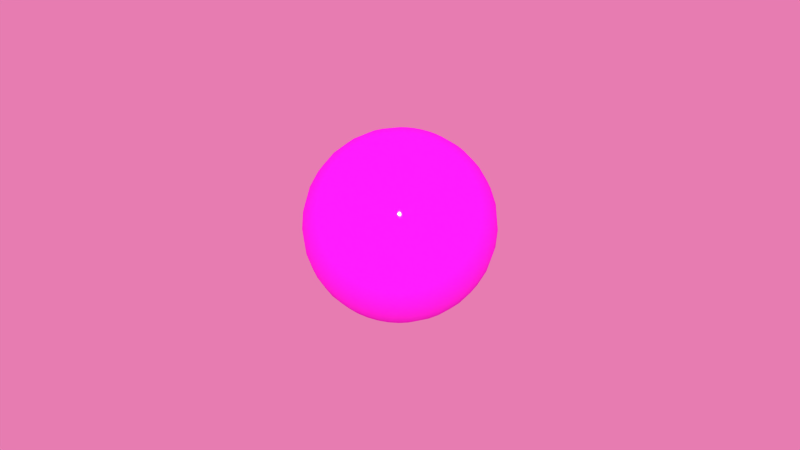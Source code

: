 # Source: Ball9.blend  (saved by Blender 3.3.6; exported with 4.5.12 LTS)
import bpy
from mathutils import Matrix  # noqa: F401  (used for matrix-valued properties, if any)

bpy.ops.wm.read_factory_settings(use_empty=True)
scene = bpy.context.scene
scene.name = 'Scene'

# ---- images (referenced by path relative to the original .blend; pixels are not part of the script)
import os
ASSET_DIR = os.environ.get("B2B_ASSET_DIR", "")  # directory of the original .blend (textures are referenced by path, not embedded)
HERE = os.path.dirname(os.path.abspath(__file__))  # packed textures are extracted next to this script under _unpacked/

def load_image(name, relpath, width, height, colorspace="sRGB"):
    """Load a texture the original file referenced (path relative to the .blend, or extracted next to this script)."""
    p = next((c for c in (os.path.join(HERE, relpath), os.path.join(ASSET_DIR, relpath)) if relpath and os.path.exists(c)), "")
    if p:
        img = bpy.data.images.load(p, check_existing=True)
        img.name = name
    else:  # same state as the original file: an image datablock whose file is absent (Cycles renders it pink)
        img = bpy.data.images.new(name, width, height)
        img.source = "FILE"
        img.filepath = "//" + (relpath or name)
    img.colorspace_settings.name = colorspace
    return img
img_n9_png = load_image('n9.png', 'figs/n9.png', 1024, 1024, 'sRGB')

# ---- materials (node trees are filled in below, after node groups)
mat_balln9 = bpy.data.materials.new('ballN9')
mat_balln9.alpha_threshold = 0.0
mat_balln9.roughness = 0.5
mat_balln9.line_color = (0.0, 0.0, 0.0, 1.0)

# ---- material node trees
mat_balln9.use_nodes = True; mat_balln9.node_tree.nodes.clear()
_N = mat_balln9.node_tree.nodes; _L = mat_balln9.node_tree.links
n0 = _N.new('ShaderNodeBsdfDiffuse'); n0.name = 'Diffuse BSDF'; n0.location = (10, 300)
n0.inputs[1].default_value = 0.1
n1 = _N.new('ShaderNodeMixShader'); n1.name = 'Mix Shader'; n1.location = (226, 312)
n1.width = 150
n1.inputs[0].default_value = 0.075
n2 = _N.new('ShaderNodeOutputMaterial'); n2.name = 'Material Output'; n2.location = (533, 209)
n2.width = 120
n3 = _N.new('ShaderNodeBsdfAnisotropic'); n3.name = 'Glossy BSDF'; n3.location = (21, 172)
n3.distribution = 'GGX'
n3.inputs[1].default_value = 0.0
n4 = _N.new('ShaderNodeTexImage'); n4.name = 'Image Texture'; n4.location = (-336, 301)
n4.width = 150
n4.image = img_n9_png
_L.new(n4.outputs[0], n0.inputs[0])
_L.new(n1.outputs[0], n2.inputs[0])
_L.new(n0.outputs[0], n1.inputs[1])
_L.new(n3.outputs[0], n1.inputs[2])
n2.is_active_output = True

# ---- world
world_world = bpy.data.worlds.new('World'); scene.world = world_world
world_world.use_nodes = True; world_world.node_tree.nodes.clear()
_N = world_world.node_tree.nodes; _L = world_world.node_tree.links
n0 = _N.new('ShaderNodeOutputWorld'); n0.name = 'World Output'; n0.location = (300, 300)
n0.width = 120
n1 = _N.new('ShaderNodeBackground'); n1.name = 'Background'; n1.location = (10, 300)
n1.width = 150
n2 = _N.new('ShaderNodeTexEnvironment'); n2.name = 'Environment Texture'; n2.location = (-480, 325)
n2.width = 150
n3 = _N.new('ShaderNodeHueSaturation'); n3.name = 'Hue Saturation Value'; n3.location = (-225, 297)
n3.inputs[0].default_value = 0.6
n3.inputs[1].default_value = 0.748
n3.inputs[2].default_value = 0.8
_L.new(n1.outputs[0], n0.inputs[0])
_L.new(n2.outputs[0], n3.inputs[4])
_L.new(n3.outputs[0], n1.inputs[0])
n0.is_active_output = True
world_world.color = (0.05088, 0.05088, 0.05088)
world_world.use_sun_shadow = False
world_world.sun_shadow_jitter_overblur = 0.0
world_world.cycles.sampling_method = 'MANUAL'
world_world.cycles.sample_map_resolution = 256

# ---- meshes
me_sphere_006 = bpy.data.meshes.new('Sphere.006')
me_sphere_006.from_pydata([(-7.064e-09, 5.272e-08, 0.02497), (0.004777, 0.0009502, -0.02449), (0.00937, 0.001864, -0.02306), (0.0136, 0.002706, -0.02076), (0.01731, 0.003444, -0.01765), (0.02036, 0.00405, -0.01387), (0.02262, 0.0045, -0.009554), (0.02401, 0.004777, -0.00487), (0.02449, 0.004871, 1.719e-09), (0.02401, 0.004777, 0.00487), (0.02262, 0.0045, 0.009554), (0.02036, 0.00405, 0.01387), (0.01731, 0.003444, 0.01765), (0.0136, 0.002706, 0.02076), (0.00937, 0.001864, 0.02306), (0.004777, 0.0009502, 0.02449), (0.0045, 0.001864, 0.02449), (0.008827, 0.003656, 0.02306), (0.01281, 0.005308, 0.02076), (0.01631, 0.006756, 0.01765), (0.01918, 0.007944, 0.01387), (0.02131, 0.008827, 0.009554), (0.02262, 0.00937, 0.00487), (0.02306, 0.009554, 1.719e-09), (0.02262, 0.00937, -0.00487), (0.02131, 0.008827, -0.009554), (0.01918, 0.007944, -0.01387), (0.01631, 0.006756, -0.01765), (0.01281, 0.005308, -0.02076), (0.008827, 0.003656, -0.02306), (0.0045, 0.001864, -0.02449), (-1.458e-08, 4.96e-08, -0.02497), (0.00405, 0.002706, -0.02449), (0.007944, 0.005308, -0.02306), (0.01153, 0.007706, -0.02076), (0.01468, 0.009808, -0.01765), (0.01726, 0.01153, -0.01387), (0.01918, 0.01281, -0.009554), (0.02036, 0.0136, -0.00487), (0.02076, 0.01387, 1.719e-09), (0.02036, 0.0136, 0.00487), (0.01918, 0.01281, 0.009554), (0.01726, 0.01153, 0.01387), (0.01468, 0.009808, 0.01765), (0.01153, 0.007706, 0.02076), (0.007944, 0.005308, 0.02306), (0.00405, 0.002706, 0.02449), (0.003444, 0.003444, 0.02449), (0.006756, 0.006756, 0.02306), (0.009807, 0.009808, 0.02076), (0.01248, 0.01248, 0.01765), (0.01468, 0.01468, 0.01387), (0.01631, 0.01631, 0.009554), (0.01731, 0.01731, 0.00487), (0.01765, 0.01765, 1.719e-09), (0.01731, 0.01731, -0.00487), (0.01631, 0.01631, -0.009554), (0.01468, 0.01468, -0.01387), (0.01248, 0.01248, -0.01765), (0.009807, 0.009808, -0.02076), (0.006756, 0.006756, -0.02306), (0.003444, 0.003444, -0.02449), (0.002706, 0.00405, -0.02449), (0.005308, 0.007944, -0.02306), (0.007706, 0.01153, -0.02076), (0.009807, 0.01468, -0.01765), (0.01153, 0.01726, -0.01387), (0.01281, 0.01918, -0.009554), (0.0136, 0.02036, -0.00487), (0.01387, 0.02076, 1.719e-09), (0.0136, 0.02036, 0.00487), (0.01281, 0.01918, 0.009554), (0.01153, 0.01726, 0.01387), (0.009807, 0.01468, 0.01765), (0.007706, 0.01153, 0.02076), (0.005308, 0.007944, 0.02306), (0.002706, 0.00405, 0.02449), (0.001864, 0.0045, 0.02449), (0.003656, 0.008827, 0.02306), (0.005308, 0.01281, 0.02076), (0.006756, 0.01631, 0.01765), (0.007944, 0.01918, 0.01387), (0.008827, 0.02131, 0.009554), (0.00937, 0.02262, 0.00487), (0.009554, 0.02306, 1.719e-09), (0.00937, 0.02262, -0.00487), (0.008827, 0.02131, -0.009554), (0.007944, 0.01918, -0.01387), (0.006756, 0.01631, -0.01765), (0.005308, 0.01281, -0.02076), (0.003656, 0.008827, -0.02306), (0.001864, 0.0045, -0.02449), (0.0009502, 0.004777, -0.02449), (0.001864, 0.00937, -0.02306), (0.002706, 0.0136, -0.02076), (0.003444, 0.01731, -0.01765), (0.00405, 0.02036, -0.01387), (0.0045, 0.02262, -0.009554), (0.004777, 0.02402, -0.00487), (0.00487, 0.02449, 1.719e-09), (0.004777, 0.02402, 0.00487), (0.0045, 0.02262, 0.009554), (0.00405, 0.02036, 0.01387), (0.003444, 0.01731, 0.01765), (0.002706, 0.0136, 0.02076), (0.001864, 0.00937, 0.02306), (0.0009502, 0.004777, 0.02449), (-7.343e-09, 0.004871, 0.02449), (-7.622e-09, 0.009554, 0.02306), (-8.366e-09, 0.01387, 0.02076), (-6.692e-09, 0.01765, 0.01765), (-9.296e-09, 0.02076, 0.01387), (-8.924e-09, 0.02306, 0.009554), (-9.296e-09, 0.02449, 0.00487), (-1.116e-08, 0.02497, 1.719e-09), (-9.296e-09, 0.02449, -0.00487), (-8.924e-09, 0.02306, -0.009554), (-9.296e-09, 0.02076, -0.01387), (-6.692e-09, 0.01765, -0.01765), (-7.436e-09, 0.01387, -0.02076), (-7.25e-09, 0.009554, -0.02306), (-7.343e-09, 0.004871, -0.02449), (-0.0009502, 0.004777, -0.02449), (-0.001864, 0.00937, -0.02306), (-0.002706, 0.0136, -0.02076), (-0.003444, 0.01731, -0.01765), (-0.00405, 0.02036, -0.01387), (-0.0045, 0.02262, -0.009554), (-0.004777, 0.02402, -0.00487), (-0.00487, 0.02449, 1.719e-09), (-0.004777, 0.02402, 0.00487), (-0.0045, 0.02262, 0.009554), (-0.00405, 0.02036, 0.01387), (-0.003444, 0.01731, 0.01765), (-0.002706, 0.0136, 0.02076), (-0.001864, 0.00937, 0.02306), (-0.0009502, 0.004777, 0.02449), (-0.001864, 0.0045, 0.02449), (-0.003656, 0.008827, 0.02306), (-0.005308, 0.01281, 0.02076), (-0.006756, 0.01631, 0.01765), (-0.007944, 0.01918, 0.01387), (-0.008827, 0.02131, 0.009554), (-0.00937, 0.02262, 0.00487), (-0.009554, 0.02306, 1.719e-09), (-0.00937, 0.02262, -0.00487), (-0.008827, 0.02131, -0.009554), (-0.007944, 0.01918, -0.01387), (-0.006756, 0.01631, -0.01765), (-0.005308, 0.01281, -0.02076), (-0.003656, 0.008827, -0.02306), (-0.001864, 0.0045, -0.02449), (-0.002706, 0.00405, -0.02449), (-0.005308, 0.007944, -0.02306), (-0.007706, 0.01153, -0.02076), (-0.009808, 0.01468, -0.01765), (-0.01153, 0.01726, -0.01387), (-0.01281, 0.01918, -0.009554), (-0.0136, 0.02036, -0.00487), (-0.01387, 0.02076, 1.719e-09), (-0.0136, 0.02036, 0.00487), (-0.01281, 0.01918, 0.009554), (-0.01153, 0.01726, 0.01387), (-0.009808, 0.01468, 0.01765), (-0.007706, 0.01153, 0.02076), (-0.005308, 0.007944, 0.02306), (-0.002706, 0.00405, 0.02449), (-0.003444, 0.003444, 0.02449), (-0.006756, 0.006756, 0.02306), (-0.009808, 0.009808, 0.02076), (-0.01248, 0.01248, 0.01765), (-0.01468, 0.01468, 0.01387), (-0.01631, 0.01631, 0.009554), (-0.01731, 0.01731, 0.00487), (-0.01765, 0.01765, 1.719e-09), (-0.01731, 0.01731, -0.00487), (-0.01631, 0.01631, -0.009554), (-0.01468, 0.01468, -0.01387), (-0.01248, 0.01248, -0.01765), (-0.009808, 0.009808, -0.02076), (-0.006756, 0.006756, -0.02306), (-0.003444, 0.003444, -0.02449), (-0.00405, 0.002706, -0.02449), (-0.007944, 0.005308, -0.02306), (-0.01153, 0.007706, -0.02076), (-0.01468, 0.009808, -0.01765), (-0.01726, 0.01153, -0.01387), (-0.01918, 0.01281, -0.009554), (-0.02036, 0.0136, -0.00487), (-0.02076, 0.01387, 1.719e-09), (-0.02036, 0.0136, 0.00487), (-0.01918, 0.01281, 0.009554), (-0.01726, 0.01153, 0.01387), (-0.01468, 0.009808, 0.01765), (-0.01153, 0.007706, 0.02076), (-0.007944, 0.005308, 0.02306), (-0.00405, 0.002706, 0.02449), (-0.0045, 0.001864, 0.02449), (-0.008827, 0.003656, 0.02306), (-0.01281, 0.005308, 0.02076), (-0.01631, 0.006756, 0.01765), (-0.01918, 0.007944, 0.01387), (-0.02131, 0.008827, 0.009554), (-0.02262, 0.00937, 0.00487), (-0.02306, 0.009554, 1.719e-09), (-0.02262, 0.00937, -0.00487), (-0.02131, 0.008827, -0.009554), (-0.01918, 0.007944, -0.01387), (-0.01631, 0.006756, -0.01765), (-0.01281, 0.005308, -0.02076), (-0.008827, 0.003656, -0.02306), (-0.0045, 0.001864, -0.02449), (-0.004777, 0.0009502, -0.02449), (-0.00937, 0.001864, -0.02306), (-0.0136, 0.002706, -0.02076), (-0.01731, 0.003444, -0.01765), (-0.02036, 0.00405, -0.01387), (-0.02262, 0.0045, -0.009554), (-0.02401, 0.004777, -0.00487), (-0.02449, 0.004871, 1.719e-09), (-0.02401, 0.004777, 0.00487), (-0.02262, 0.0045, 0.009554), (-0.02036, 0.00405, 0.01387), (-0.01731, 0.003444, 0.01765), (-0.0136, 0.002706, 0.02076), (-0.00937, 0.001864, 0.02306), (-0.004777, 0.0009502, 0.02449), (-0.00487, 5.253e-08, 0.02449), (-0.009554, 5.141e-08, 0.02306), (-0.01387, 5.03e-08, 0.02076), (-0.01765, 5.234e-08, 0.01765), (-0.02076, 5.011e-08, 0.01387), (-0.02306, 5.16e-08, 0.009554), (-0.02449, 4.937e-08, 0.00487), (-0.02497, 4.453e-08, 1.719e-09), (-0.02449, 4.937e-08, -0.00487), (-0.02306, 5.16e-08, -0.009554), (-0.02076, 5.011e-08, -0.01387), (-0.01765, 5.234e-08, -0.01765), (-0.01387, 5.141e-08, -0.02076), (-0.009554, 5.253e-08, -0.02306), (-0.00487, 5.216e-08, -0.02449), (-0.004777, -0.0009501, -0.02449), (-0.00937, -0.001864, -0.02306), (-0.0136, -0.002706, -0.02076), (-0.01731, -0.003444, -0.01765), (-0.02036, -0.00405, -0.01387), (-0.02262, -0.0045, -0.009554), (-0.02401, -0.004777, -0.00487), (-0.02449, -0.00487, 1.719e-09), (-0.02401, -0.004777, 0.00487), (-0.02262, -0.0045, 0.009554), (-0.02036, -0.00405, 0.01387), (-0.01731, -0.003444, 0.01765), (-0.0136, -0.002706, 0.02076), (-0.00937, -0.001864, 0.02306), (-0.004777, -0.0009501, 0.02449), (-0.0045, -0.001864, 0.02449), (-0.008827, -0.003656, 0.02306), (-0.01281, -0.005308, 0.02076), (-0.01631, -0.006755, 0.01765), (-0.01918, -0.007944, 0.01387), (-0.02131, -0.008826, 0.009554), (-0.02262, -0.00937, 0.00487), (-0.02306, -0.009554, 1.719e-09), (-0.02262, -0.00937, -0.00487), (-0.02131, -0.008826, -0.009554), (-0.01918, -0.007944, -0.01387), (-0.01631, -0.006755, -0.01765), (-0.01281, -0.005308, -0.02076), (-0.008827, -0.003656, -0.02306), (-0.0045, -0.001864, -0.02449), (-0.00405, -0.002706, -0.02449), (-0.007944, -0.005308, -0.02306), (-0.01153, -0.007706, -0.02076), (-0.01468, -0.009807, -0.01765), (-0.01726, -0.01153, -0.01387), (-0.01918, -0.01281, -0.009554), (-0.02036, -0.0136, -0.00487), (-0.02076, -0.01387, 1.719e-09), (-0.02036, -0.0136, 0.00487), (-0.01918, -0.01281, 0.009554), (-0.01726, -0.01153, 0.01387), (-0.01468, -0.009807, 0.01765), (-0.01153, -0.007706, 0.02076), (-0.007944, -0.005308, 0.02306), (-0.00405, -0.002706, 0.02449), (-0.003444, -0.003444, 0.02449), (-0.006756, -0.006755, 0.02306), (-0.009807, -0.009807, 0.02076), (-0.01248, -0.01248, 0.01765), (-0.01468, -0.01468, 0.01387), (-0.01631, -0.01631, 0.009554), (-0.01731, -0.01731, 0.00487), (-0.01765, -0.01765, 1.719e-09), (-0.01731, -0.01731, -0.00487), (-0.01631, -0.01631, -0.009554), (-0.01468, -0.01468, -0.01387), (-0.01248, -0.01248, -0.01765), (-0.009808, -0.009807, -0.02076), (-0.006756, -0.006755, -0.02306), (-0.003444, -0.003444, -0.02449), (-0.002706, -0.00405, -0.02449), (-0.005308, -0.007944, -0.02306), (-0.007706, -0.01153, -0.02076), (-0.009808, -0.01468, -0.01765), (-0.01153, -0.01726, -0.01387), (-0.01281, -0.01918, -0.009554), (-0.0136, -0.02036, -0.00487), (-0.01387, -0.02076, 1.719e-09), (-0.0136, -0.02036, 0.00487), (-0.01281, -0.01918, 0.009554), (-0.01153, -0.01726, 0.01387), (-0.009808, -0.01468, 0.01765), (-0.007706, -0.01153, 0.02076), (-0.005308, -0.007944, 0.02306), (-0.002706, -0.00405, 0.02449), (-0.001864, -0.0045, 0.02449), (-0.003656, -0.008826, 0.02306), (-0.005308, -0.01281, 0.02076), (-0.006756, -0.01631, 0.01765), (-0.007944, -0.01918, 0.01387), (-0.008827, -0.02131, 0.009554), (-0.00937, -0.02262, 0.00487), (-0.009554, -0.02306, 1.719e-09), (-0.00937, -0.02262, -0.00487), (-0.008827, -0.02131, -0.009554), (-0.007944, -0.01918, -0.01387), (-0.006756, -0.01631, -0.01765), (-0.005308, -0.01281, -0.02076), (-0.003656, -0.008826, -0.02306), (-0.001864, -0.0045, -0.02449), (-0.0009502, -0.004777, -0.02449), (-0.001864, -0.00937, -0.02306), (-0.002706, -0.0136, -0.02076), (-0.003444, -0.01731, -0.01765), (-0.00405, -0.02036, -0.01387), (-0.0045, -0.02262, -0.009554), (-0.004777, -0.02401, -0.00487), (-0.00487, -0.02449, 1.719e-09), (-0.004777, -0.02401, 0.00487), (-0.0045, -0.02262, 0.009554), (-0.00405, -0.02036, 0.01387), (-0.003444, -0.01731, 0.01765), (-0.002706, -0.0136, 0.02076), (-0.001864, -0.00937, 0.02306), (-0.0009502, -0.004777, 0.02449), (-6.599e-09, -0.00487, 0.02449), (-5.762e-09, -0.009554, 0.02306), (-3.344e-09, -0.01387, 0.02076), (-6.32e-09, -0.01765, 0.01765), (-2.972e-09, -0.02076, 0.01387), (-4.832e-09, -0.02306, 0.009554), (-3.681e-10, -0.02449, 0.00487), (4.096e-09, -0.02497, 1.719e-09), (-3.681e-10, -0.02449, -0.00487), (-4.832e-09, -0.02306, -0.009554), (-4.46e-09, -0.02076, -0.01387), (-6.32e-09, -0.01765, -0.01765), (-4.832e-09, -0.01387, -0.02076), (-6.506e-09, -0.009554, -0.02306), (-6.32e-09, -0.00487, -0.02449), (0.0009502, -0.004777, -0.02449), (0.001864, -0.00937, -0.02306), (0.002706, -0.0136, -0.02076), (0.003444, -0.01731, -0.01765), (0.00405, -0.02036, -0.01387), (0.0045, -0.02262, -0.009554), (0.004777, -0.02401, -0.00487), (0.00487, -0.02449, 1.719e-09), (0.004777, -0.02401, 0.00487), (0.0045, -0.02262, 0.009554), (0.00405, -0.02036, 0.01387), (0.003444, -0.01731, 0.01765), (0.002706, -0.0136, 0.02076), (0.001864, -0.00937, 0.02306), (0.0009502, -0.004777, 0.02449), (0.001864, -0.0045, 0.02449), (0.003656, -0.008826, 0.02306), (0.005308, -0.01281, 0.02076), (0.006756, -0.01631, 0.01765), (0.007944, -0.01918, 0.01387), (0.008827, -0.02131, 0.009554), (0.00937, -0.02262, 0.00487), (0.009554, -0.02306, 1.719e-09), (0.00937, -0.02262, -0.00487), (0.008827, -0.02131, -0.009554), (0.007944, -0.01918, -0.01387), (0.006756, -0.01631, -0.01765), (0.005308, -0.01281, -0.02076), (0.003656, -0.008826, -0.02306), (0.001864, -0.0045, -0.02449), (0.002706, -0.00405, -0.02449), (0.005308, -0.007944, -0.02306), (0.007706, -0.01153, -0.02076), (0.009807, -0.01468, -0.01765), (0.01153, -0.01726, -0.01387), (0.01281, -0.01918, -0.009554), (0.0136, -0.02036, -0.00487), (0.01387, -0.02076, 1.719e-09), (0.0136, -0.02036, 0.00487), (0.01281, -0.01918, 0.009554), (0.01153, -0.01726, 0.01387), (0.009807, -0.01468, 0.01765), (0.007706, -0.01153, 0.02076), (0.005308, -0.007944, 0.02306), (0.002706, -0.00405, 0.02449), (0.003444, -0.003444, 0.02449), (0.006756, -0.006755, 0.02306), (0.009807, -0.009807, 0.02076), (0.01248, -0.01248, 0.01765), (0.01468, -0.01468, 0.01387), (0.01631, -0.01631, 0.009554), (0.01731, -0.01731, 0.00487), (0.01765, -0.01765, 1.719e-09), (0.01731, -0.01731, -0.00487), (0.01631, -0.01631, -0.009554), (0.01468, -0.01468, -0.01387), (0.01248, -0.01248, -0.01765), (0.009807, -0.009807, -0.02076), (0.006756, -0.006755, -0.02306), (0.003444, -0.003444, -0.02449), (0.00405, -0.002706, -0.02449), (0.007944, -0.005308, -0.02306), (0.01153, -0.007706, -0.02076), (0.01468, -0.009807, -0.01765), (0.01726, -0.01153, -0.01387), (0.01918, -0.01281, -0.009554), (0.02036, -0.0136, -0.00487), (0.02076, -0.01387, 1.719e-09), (0.02036, -0.0136, 0.00487), (0.01918, -0.01281, 0.009554), (0.01726, -0.01153, 0.01387), (0.01468, -0.009807, 0.01765), (0.01153, -0.007706, 0.02076), (0.007944, -0.005308, 0.02306), (0.00405, -0.002706, 0.02449), (0.0045, -0.001864, 0.02449), (0.008827, -0.003656, 0.02306), (0.01281, -0.005308, 0.02076), (0.01631, -0.006755, 0.01765), (0.01918, -0.007944, 0.01387), (0.02131, -0.008826, 0.009554), (0.02262, -0.00937, 0.00487), (0.02306, -0.009554, 1.719e-09), (0.02262, -0.00937, -0.00487), (0.02131, -0.008826, -0.009554), (0.01918, -0.007944, -0.01387), (0.01631, -0.006755, -0.01765), (0.01281, -0.005308, -0.02076), (0.008827, -0.003656, -0.02306), (0.0045, -0.001864, -0.02449), (0.004777, -0.0009501, -0.02449), (0.00937, -0.001864, -0.02306), (0.0136, -0.002706, -0.02076), (0.01731, -0.003444, -0.01765), (0.02036, -0.00405, -0.01387), (0.02262, -0.0045, -0.009554), (0.02401, -0.004777, -0.00487), (0.02449, -0.00487, 1.719e-09), (0.02401, -0.004777, 0.00487), (0.02262, -0.0045, 0.009554), (0.02036, -0.00405, 0.01387), (0.01731, -0.003444, 0.01765), (0.0136, -0.002706, 0.02076), (0.00937, -0.001864, 0.02306), (0.004777, -0.0009501, 0.02449), (0.00487, 5.309e-08, 0.02449), (0.009554, 5.439e-08, 0.02306), (0.01387, 5.811e-08, 0.02076), (0.01765, 5.495e-08, 0.01765), (0.02076, 5.83e-08, 0.01387), (0.02306, 5.718e-08, 0.009554), (0.02449, 5.978e-08, 0.00487), (0.02497, 6.462e-08, 1.719e-09), (0.02449, 5.978e-08, -0.00487), (0.02306, 5.718e-08, -0.009554), (0.02076, 5.606e-08, -0.01387), (0.01765, 5.495e-08, -0.01765), (0.01387, 5.644e-08, -0.02076), (0.009554, 5.402e-08, -0.02306), (0.00487, 5.374e-08, -0.02449)], [], [(481, 31, 1), (480, 481, 1, 2), (479, 480, 2, 3), (478, 479, 3, 4), (477, 478, 4, 5), (476, 477, 5, 6), (475, 476, 6, 7), (474, 475, 7, 8), (473, 474, 8, 9), (472, 473, 9, 10), (471, 472, 10, 11), (470, 471, 11, 12), (469, 470, 12, 13), (468, 469, 13, 14), (467, 468, 14, 15), (0, 467, 15), (0, 15, 16), (15, 14, 17, 16), (14, 13, 18, 17), (13, 12, 19, 18), (12, 11, 20, 19), (11, 10, 21, 20), (10, 9, 22, 21), (9, 8, 23, 22), (8, 7, 24, 23), (7, 6, 25, 24), (6, 5, 26, 25), (5, 4, 27, 26), (4, 3, 28, 27), (3, 2, 29, 28), (2, 1, 30, 29), (1, 31, 30), (30, 31, 32), (29, 30, 32, 33), (28, 29, 33, 34), (27, 28, 34, 35), (26, 27, 35, 36), (25, 26, 36, 37), (24, 25, 37, 38), (23, 24, 38, 39), (22, 23, 39, 40), (21, 22, 40, 41), (20, 21, 41, 42), (19, 20, 42, 43), (18, 19, 43, 44), (17, 18, 44, 45), (16, 17, 45, 46), (0, 16, 46), (0, 46, 47), (46, 45, 48, 47), (45, 44, 49, 48), (44, 43, 50, 49), (43, 42, 51, 50), (42, 41, 52, 51), (41, 40, 53, 52), (40, 39, 54, 53), (39, 38, 55, 54), (38, 37, 56, 55), (37, 36, 57, 56), (36, 35, 58, 57), (35, 34, 59, 58), (34, 33, 60, 59), (33, 32, 61, 60), (32, 31, 61), (61, 31, 62), (60, 61, 62, 63), (59, 60, 63, 64), (58, 59, 64, 65), (57, 58, 65, 66), (56, 57, 66, 67), (55, 56, 67, 68), (54, 55, 68, 69), (53, 54, 69, 70), (52, 53, 70, 71), (51, 52, 71, 72), (50, 51, 72, 73), (49, 50, 73, 74), (48, 49, 74, 75), (47, 48, 75, 76), (0, 47, 76), (0, 76, 77), (76, 75, 78, 77), (75, 74, 79, 78), (74, 73, 80, 79), (73, 72, 81, 80), (72, 71, 82, 81), (71, 70, 83, 82), (70, 69, 84, 83), (69, 68, 85, 84), (68, 67, 86, 85), (67, 66, 87, 86), (66, 65, 88, 87), (65, 64, 89, 88), (64, 63, 90, 89), (63, 62, 91, 90), (62, 31, 91), (91, 31, 92), (90, 91, 92, 93), (89, 90, 93, 94), (88, 89, 94, 95), (87, 88, 95, 96), (86, 87, 96, 97), (85, 86, 97, 98), (84, 85, 98, 99), (83, 84, 99, 100), (82, 83, 100, 101), (81, 82, 101, 102), (80, 81, 102, 103), (79, 80, 103, 104), (78, 79, 104, 105), (77, 78, 105, 106), (0, 77, 106), (0, 106, 107), (106, 105, 108, 107), (105, 104, 109, 108), (104, 103, 110, 109), (103, 102, 111, 110), (102, 101, 112, 111), (101, 100, 113, 112), (100, 99, 114, 113), (99, 98, 115, 114), (98, 97, 116, 115), (97, 96, 117, 116), (96, 95, 118, 117), (95, 94, 119, 118), (94, 93, 120, 119), (93, 92, 121, 120), (92, 31, 121), (121, 31, 122), (120, 121, 122, 123), (119, 120, 123, 124), (118, 119, 124, 125), (117, 118, 125, 126), (116, 117, 126, 127), (115, 116, 127, 128), (114, 115, 128, 129), (113, 114, 129, 130), (112, 113, 130, 131), (111, 112, 131, 132), (110, 111, 132, 133), (109, 110, 133, 134), (108, 109, 134, 135), (107, 108, 135, 136), (0, 107, 136), (0, 136, 137), (136, 135, 138, 137), (135, 134, 139, 138), (134, 133, 140, 139), (133, 132, 141, 140), (132, 131, 142, 141), (131, 130, 143, 142), (130, 129, 144, 143), (129, 128, 145, 144), (128, 127, 146, 145), (127, 126, 147, 146), (126, 125, 148, 147), (125, 124, 149, 148), (124, 123, 150, 149), (123, 122, 151, 150), (122, 31, 151), (151, 31, 152), (150, 151, 152, 153), (149, 150, 153, 154), (148, 149, 154, 155), (147, 148, 155, 156), (146, 147, 156, 157), (145, 146, 157, 158), (144, 145, 158, 159), (143, 144, 159, 160), (142, 143, 160, 161), (141, 142, 161, 162), (140, 141, 162, 163), (139, 140, 163, 164), (138, 139, 164, 165), (137, 138, 165, 166), (0, 137, 166), (0, 166, 167), (166, 165, 168, 167), (165, 164, 169, 168), (164, 163, 170, 169), (163, 162, 171, 170), (162, 161, 172, 171), (161, 160, 173, 172), (160, 159, 174, 173), (159, 158, 175, 174), (158, 157, 176, 175), (157, 156, 177, 176), (156, 155, 178, 177), (155, 154, 179, 178), (154, 153, 180, 179), (153, 152, 181, 180), (152, 31, 181), (181, 31, 182), (180, 181, 182, 183), (179, 180, 183, 184), (178, 179, 184, 185), (177, 178, 185, 186), (176, 177, 186, 187), (175, 176, 187, 188), (174, 175, 188, 189), (173, 174, 189, 190), (172, 173, 190, 191), (171, 172, 191, 192), (170, 171, 192, 193), (169, 170, 193, 194), (168, 169, 194, 195), (167, 168, 195, 196), (0, 167, 196), (0, 196, 197), (196, 195, 198, 197), (195, 194, 199, 198), (194, 193, 200, 199), (193, 192, 201, 200), (192, 191, 202, 201), (191, 190, 203, 202), (190, 189, 204, 203), (189, 188, 205, 204), (188, 187, 206, 205), (187, 186, 207, 206), (186, 185, 208, 207), (185, 184, 209, 208), (184, 183, 210, 209), (183, 182, 211, 210), (182, 31, 211), (211, 31, 212), (210, 211, 212, 213), (209, 210, 213, 214), (208, 209, 214, 215), (207, 208, 215, 216), (206, 207, 216, 217), (205, 206, 217, 218), (204, 205, 218, 219), (203, 204, 219, 220), (202, 203, 220, 221), (201, 202, 221, 222), (200, 201, 222, 223), (199, 200, 223, 224), (198, 199, 224, 225), (197, 198, 225, 226), (0, 197, 226), (0, 226, 227), (226, 225, 228, 227), (225, 224, 229, 228), (224, 223, 230, 229), (223, 222, 231, 230), (222, 221, 232, 231), (221, 220, 233, 232), (220, 219, 234, 233), (219, 218, 235, 234), (218, 217, 236, 235), (217, 216, 237, 236), (216, 215, 238, 237), (215, 214, 239, 238), (214, 213, 240, 239), (213, 212, 241, 240), (212, 31, 241), (241, 31, 242), (240, 241, 242, 243), (239, 240, 243, 244), (238, 239, 244, 245), (237, 238, 245, 246), (236, 237, 246, 247), (235, 236, 247, 248), (234, 235, 248, 249), (233, 234, 249, 250), (232, 233, 250, 251), (231, 232, 251, 252), (230, 231, 252, 253), (229, 230, 253, 254), (228, 229, 254, 255), (227, 228, 255, 256), (0, 227, 256), (0, 256, 257), (256, 255, 258, 257), (255, 254, 259, 258), (254, 253, 260, 259), (253, 252, 261, 260), (252, 251, 262, 261), (251, 250, 263, 262), (250, 249, 264, 263), (249, 248, 265, 264), (248, 247, 266, 265), (247, 246, 267, 266), (246, 245, 268, 267), (245, 244, 269, 268), (244, 243, 270, 269), (243, 242, 271, 270), (242, 31, 271), (271, 31, 272), (270, 271, 272, 273), (269, 270, 273, 274), (268, 269, 274, 275), (267, 268, 275, 276), (266, 267, 276, 277), (265, 266, 277, 278), (264, 265, 278, 279), (263, 264, 279, 280), (262, 263, 280, 281), (261, 262, 281, 282), (260, 261, 282, 283), (259, 260, 283, 284), (258, 259, 284, 285), (257, 258, 285, 286), (0, 257, 286), (0, 286, 287), (286, 285, 288, 287), (285, 284, 289, 288), (284, 283, 290, 289), (283, 282, 291, 290), (282, 281, 292, 291), (281, 280, 293, 292), (280, 279, 294, 293), (279, 278, 295, 294), (278, 277, 296, 295), (277, 276, 297, 296), (276, 275, 298, 297), (275, 274, 299, 298), (274, 273, 300, 299), (273, 272, 301, 300), (272, 31, 301), (301, 31, 302), (300, 301, 302, 303), (299, 300, 303, 304), (298, 299, 304, 305), (297, 298, 305, 306), (296, 297, 306, 307), (295, 296, 307, 308), (294, 295, 308, 309), (293, 294, 309, 310), (292, 293, 310, 311), (291, 292, 311, 312), (290, 291, 312, 313), (289, 290, 313, 314), (288, 289, 314, 315), (287, 288, 315, 316), (0, 287, 316), (0, 316, 317), (316, 315, 318, 317), (315, 314, 319, 318), (314, 313, 320, 319), (313, 312, 321, 320), (312, 311, 322, 321), (311, 310, 323, 322), (310, 309, 324, 323), (309, 308, 325, 324), (308, 307, 326, 325), (307, 306, 327, 326), (306, 305, 328, 327), (305, 304, 329, 328), (304, 303, 330, 329), (303, 302, 331, 330), (302, 31, 331), (331, 31, 332), (330, 331, 332, 333), (329, 330, 333, 334), (328, 329, 334, 335), (327, 328, 335, 336), (326, 327, 336, 337), (325, 326, 337, 338), (324, 325, 338, 339), (323, 324, 339, 340), (322, 323, 340, 341), (321, 322, 341, 342), (320, 321, 342, 343), (319, 320, 343, 344), (318, 319, 344, 345), (317, 318, 345, 346), (0, 317, 346), (0, 346, 347), (346, 345, 348, 347), (345, 344, 349, 348), (344, 343, 350, 349), (343, 342, 351, 350), (342, 341, 352, 351), (341, 340, 353, 352), (340, 339, 354, 353), (339, 338, 355, 354), (338, 337, 356, 355), (337, 336, 357, 356), (336, 335, 358, 357), (335, 334, 359, 358), (334, 333, 360, 359), (333, 332, 361, 360), (332, 31, 361), (361, 31, 362), (360, 361, 362, 363), (359, 360, 363, 364), (358, 359, 364, 365), (357, 358, 365, 366), (356, 357, 366, 367), (355, 356, 367, 368), (354, 355, 368, 369), (353, 354, 369, 370), (352, 353, 370, 371), (351, 352, 371, 372), (350, 351, 372, 373), (349, 350, 373, 374), (348, 349, 374, 375), (347, 348, 375, 376), (0, 347, 376), (0, 376, 377), (376, 375, 378, 377), (375, 374, 379, 378), (374, 373, 380, 379), (373, 372, 381, 380), (372, 371, 382, 381), (371, 370, 383, 382), (370, 369, 384, 383), (369, 368, 385, 384), (368, 367, 386, 385), (367, 366, 387, 386), (366, 365, 388, 387), (365, 364, 389, 388), (364, 363, 390, 389), (363, 362, 391, 390), (362, 31, 391), (391, 31, 392), (390, 391, 392, 393), (389, 390, 393, 394), (388, 389, 394, 395), (387, 388, 395, 396), (386, 387, 396, 397), (385, 386, 397, 398), (384, 385, 398, 399), (383, 384, 399, 400), (382, 383, 400, 401), (381, 382, 401, 402), (380, 381, 402, 403), (379, 380, 403, 404), (378, 379, 404, 405), (377, 378, 405, 406), (0, 377, 406), (0, 406, 407), (406, 405, 408, 407), (405, 404, 409, 408), (404, 403, 410, 409), (403, 402, 411, 410), (402, 401, 412, 411), (401, 400, 413, 412), (400, 399, 414, 413), (399, 398, 415, 414), (398, 397, 416, 415), (397, 396, 417, 416), (396, 395, 418, 417), (395, 394, 419, 418), (394, 393, 420, 419), (393, 392, 421, 420), (392, 31, 421), (421, 31, 422), (420, 421, 422, 423), (419, 420, 423, 424), (418, 419, 424, 425), (417, 418, 425, 426), (416, 417, 426, 427), (415, 416, 427, 428), (414, 415, 428, 429), (413, 414, 429, 430), (412, 413, 430, 431), (411, 412, 431, 432), (410, 411, 432, 433), (409, 410, 433, 434), (408, 409, 434, 435), (407, 408, 435, 436), (0, 407, 436), (0, 436, 437), (436, 435, 438, 437), (435, 434, 439, 438), (434, 433, 440, 439), (433, 432, 441, 440), (432, 431, 442, 441), (431, 430, 443, 442), (430, 429, 444, 443), (429, 428, 445, 444), (428, 427, 446, 445), (427, 426, 447, 446), (426, 425, 448, 447), (425, 424, 449, 448), (424, 423, 450, 449), (423, 422, 451, 450), (422, 31, 451), (451, 31, 452), (450, 451, 452, 453), (449, 450, 453, 454), (448, 449, 454, 455), (447, 448, 455, 456), (446, 447, 456, 457), (445, 446, 457, 458), (444, 445, 458, 459), (443, 444, 459, 460), (442, 443, 460, 461), (441, 442, 461, 462), (440, 441, 462, 463), (439, 440, 463, 464), (438, 439, 464, 465), (437, 438, 465, 466), (0, 437, 466), (0, 466, 467), (466, 465, 468, 467), (465, 464, 469, 468), (464, 463, 470, 469), (463, 462, 471, 470), (462, 461, 472, 471), (461, 460, 473, 472), (460, 459, 474, 473), (459, 458, 475, 474), (458, 457, 476, 475), (457, 456, 477, 476), (456, 455, 478, 477), (455, 454, 479, 478), (454, 453, 480, 479), (453, 452, 481, 480), (452, 31, 481)])
me_sphere_006.polygons.foreach_set('use_smooth', [True] * 512)
_uv = me_sphere_006.uv_layers.new(name='UVMap')
_uv.uv.foreach_set('vector', [0.3974, 0.09382, 0.02625, 0.03565, 0.4608, 0.09382, 0.3974, 0.125, 0.3974, 0.09382, 0.4608, 0.09382, 0.4608, 0.125, 0.3974, 0.1523, 0.3974, 0.125, 0.4608, 0.125, 0.4608, 0.1523, 0.3974, 0.1732, 0.3974, 0.1523, 0.4608, 0.1523, 0.4608, 0.1732, 0.3974, 0.2765, 0.3974, 0.1732, 0.4608, 0.1732, 0.4608, 0.2765, 0.3974, 0.375, 0.3974, 0.2765, 0.4608, 0.2765, 0.4608, 0.375, 0.3974, 0.4375, 0.3974, 0.375, 0.4608, 0.375, 0.4608, 0.4375, 0.3974, 0.5, 0.3974, 0.4375, 0.4608, 0.4375, 0.4608, 0.5, 0.3974, 0.5625, 0.3974, 0.5, 0.4608, 0.5, 0.4608, 0.5625, 0.3974, 0.625, 0.3974, 0.5625, 0.4608, 0.5625, 0.4608, 0.625, 0.3974, 0.7235, 0.3974, 0.625, 0.4608, 0.625, 0.4608, 0.7235, 0.3974, 0.8188, 0.3974, 0.7235, 0.4608, 0.7235, 0.4608, 0.8188, 0.3974, 0.8397, 0.3974, 0.8188, 0.4608, 0.8188, 0.4608, 0.8397, 0.3974, 0.875, 0.3974, 0.8397, 0.4608, 0.8397, 0.4608, 0.875, 0.3974, 0.9374, 0.3974, 0.875, 0.4608, 0.875, 0.4608, 0.9374, 0.02625, 0.9643, 0.3974, 0.9374, 0.4608, 0.9374, 0.02625, 0.9643, 0.4608, 0.9374, 0.5258, 0.9374, 0.4608, 0.9374, 0.4608, 0.875, 0.5258, 0.875, 0.5258, 0.9374, 0.4608, 0.875, 0.4608, 0.8397, 0.5258, 0.8397, 0.5258, 0.875, 0.4608, 0.8397, 0.4608, 0.8188, 0.5258, 0.8188, 0.5258, 0.8397, 0.4608, 0.8188, 0.4608, 0.7235, 0.5258, 0.7235, 0.5258, 0.8188, 0.4608, 0.7235, 0.4608, 0.625, 0.5258, 0.625, 0.5258, 0.7235, 0.4608, 0.625, 0.4608, 0.5625, 0.5258, 0.5625, 0.5258, 0.625, 0.4608, 0.5625, 0.4608, 0.5, 0.5258, 0.5, 0.5258, 0.5625, 0.4608, 0.5, 0.4608, 0.4375, 0.5258, 0.4375, 0.5258, 0.5, 0.4608, 0.4375, 0.4608, 0.375, 0.5258, 0.375, 0.5258, 0.4375, 0.4608, 0.375, 0.4608, 0.2765, 0.5258, 0.2765, 0.5258, 0.375, 0.4608, 0.2765, 0.4608, 0.1732, 0.5258, 0.1732, 0.5258, 0.2765, 0.4608, 0.1732, 0.4608, 0.1523, 0.5258, 0.1523, 0.5258, 0.1732, 0.4608, 0.1523, 0.4608, 0.125, 0.5258, 0.125, 0.5258, 0.1523, 0.4608, 0.125, 0.4608, 0.09382, 0.5258, 0.09382, 0.5258, 0.125, 0.4608, 0.09382, 0.02625, 0.03565, 0.5258, 0.09382, 0.5258, 0.09382, 0.02625, 0.03565, 0.5894, 0.09382, 0.5258, 0.125, 0.5258, 0.09382, 0.5894, 0.09382, 0.5894, 0.125, 0.5258, 0.1523, 0.5258, 0.125, 0.5894, 0.125, 0.5894, 0.1523, 0.5258, 0.1732, 0.5258, 0.1523, 0.5894, 0.1523, 0.5894, 0.1732, 0.5258, 0.2765, 0.5258, 0.1732, 0.5894, 0.1732, 0.5894, 0.2765, 0.5258, 0.375, 0.5258, 0.2765, 0.5894, 0.2765, 0.5894, 0.375, 0.5258, 0.4375, 0.5258, 0.375, 0.5894, 0.375, 0.5894, 0.4375, 0.5258, 0.5, 0.5258, 0.4375, 0.5894, 0.4375, 0.5894, 0.5, 0.5258, 0.5625, 0.5258, 0.5, 0.5894, 0.5, 0.5894, 0.5625, 0.5258, 0.625, 0.5258, 0.5625, 0.5894, 0.5625, 0.5894, 0.625, 0.5258, 0.7235, 0.5258, 0.625, 0.5894, 0.625, 0.5894, 0.7235, 0.5258, 0.8188, 0.5258, 0.7235, 0.5894, 0.7235, 0.5894, 0.8188, 0.5258, 0.8397, 0.5258, 0.8188, 0.5894, 0.8188, 0.5894, 0.8397, 0.5258, 0.875, 0.5258, 0.8397, 0.5894, 0.8397, 0.5894, 0.875, 0.5258, 0.9374, 0.5258, 0.875, 0.5894, 0.875, 0.5894, 0.9374, 0.02625, 0.9643, 0.5258, 0.9374, 0.5894, 0.9374, 0.02625, 0.9643, 0.5894, 0.9374, 0.6527, 0.9374, 0.5894, 0.9374, 0.5894, 0.875, 0.6527, 0.875, 0.6527, 0.9374, 0.5894, 0.875, 0.5894, 0.8397, 0.6527, 0.8397, 0.6527, 0.875, 0.5894, 0.8397, 0.5894, 0.8188, 0.6527, 0.8188, 0.6527, 0.8397, 0.5894, 0.8188, 0.5894, 0.7235, 0.6527, 0.7235, 0.6527, 0.8188, 0.5894, 0.7235, 0.5894, 0.625, 0.6527, 0.625, 0.6527, 0.7235, 0.5894, 0.625, 0.5894, 0.5625, 0.6527, 0.5625, 0.6527, 0.625, 0.5894, 0.5625, 0.5894, 0.5, 0.6527, 0.5, 0.6527, 0.5625, 0.5894, 0.5, 0.5894, 0.4375, 0.6527, 0.4375, 0.6527, 0.5, 0.5894, 0.4375, 0.5894, 0.375, 0.6527, 0.375, 0.6527, 0.4375, 0.5894, 0.375, 0.5894, 0.2765, 0.6527, 0.2765, 0.6527, 0.375, 0.5894, 0.2765, 0.5894, 0.1732, 0.6527, 0.1732, 0.6527, 0.2765, 0.5894, 0.1732, 0.5894, 0.1523, 0.6527, 0.1523, 0.6527, 0.1732, 0.5894, 0.1523, 0.5894, 0.125, 0.6527, 0.125, 0.6527, 0.1523, 0.5894, 0.125, 0.5894, 0.09382, 0.6527, 0.09382, 0.6527, 0.125, 0.5894, 0.09382, 0.02625, 0.03565, 0.6527, 0.09382, 0.6527, 0.09382, 0.02625, 0.03565, 0.7123, 0.09382, 0.6527, 0.125, 0.6527, 0.09382, 0.7123, 0.09382, 0.7123, 0.125, 0.6527, 0.1523, 0.6527, 0.125, 0.7123, 0.125, 0.7123, 0.1523, 0.6527, 0.1732, 0.6527, 0.1523, 0.7123, 0.1523, 0.7123, 0.1732, 0.6527, 0.2765, 0.6527, 0.1732, 0.7123, 0.1732, 0.7123, 0.2765, 0.6527, 0.375, 0.6527, 0.2765, 0.7123, 0.2765, 0.7123, 0.375, 0.6527, 0.4375, 0.6527, 0.375, 0.7123, 0.375, 0.7123, 0.4375, 0.6527, 0.5, 0.6527, 0.4375, 0.7123, 0.4375, 0.7123, 0.5, 0.6527, 0.5625, 0.6527, 0.5, 0.7123, 0.5, 0.7123, 0.5625, 0.6527, 0.625, 0.6527, 0.5625, 0.7123, 0.5625, 0.7123, 0.625, 0.6527, 0.7235, 0.6527, 0.625, 0.7123, 0.625, 0.7123, 0.7235, 0.6527, 0.8188, 0.6527, 0.7235, 0.7123, 0.7235, 0.7123, 0.8188, 0.6527, 0.8397, 0.6527, 0.8188, 0.7123, 0.8188, 0.7123, 0.8397, 0.6527, 0.875, 0.6527, 0.8397, 0.7123, 0.8397, 0.7123, 0.875, 0.6527, 0.9374, 0.6527, 0.875, 0.7123, 0.875, 0.7123, 0.9374, 0.02625, 0.9643, 0.6527, 0.9374, 0.7123, 0.9374, 0.02625, 0.9643, 0.7123, 0.9374, 0.7722, 0.9374, 0.7123, 0.9374, 0.7123, 0.875, 0.7722, 0.875, 0.7722, 0.9374, 0.7123, 0.875, 0.7123, 0.8397, 0.7722, 0.8397, 0.7722, 0.875, 0.7123, 0.8397, 0.7123, 0.8188, 0.7722, 0.8188, 0.7722, 0.8397, 0.7123, 0.8188, 0.7123, 0.7235, 0.7722, 0.7235, 0.7722, 0.8188, 0.7123, 0.7235, 0.7123, 0.625, 0.7722, 0.625, 0.7722, 0.7235, 0.7123, 0.625, 0.7123, 0.5625, 0.7722, 0.5625, 0.7722, 0.625, 0.7123, 0.5625, 0.7123, 0.5, 0.7722, 0.5, 0.7722, 0.5625, 0.7123, 0.5, 0.7123, 0.4375, 0.7722, 0.4375, 0.7722, 0.5, 0.7123, 0.4375, 0.7123, 0.375, 0.7722, 0.375, 0.7722, 0.4375, 0.7123, 0.375, 0.7123, 0.2765, 0.7722, 0.2765, 0.7722, 0.375, 0.7123, 0.2765, 0.7123, 0.1732, 0.7722, 0.1732, 0.7722, 0.2765, 0.7123, 0.1732, 0.7123, 0.1523, 0.7722, 0.1523, 0.7722, 0.1732, 0.7123, 0.1523, 0.7123, 0.125, 0.7722, 0.125, 0.7722, 0.1523, 0.7123, 0.125, 0.7123, 0.09382, 0.7722, 0.09382, 0.7722, 0.125, 0.7123, 0.09382, 0.02625, 0.03565, 0.7722, 0.09382, 0.7722, 0.09382, 0.02625, 0.03565, 0.8088, 0.09382, 0.7722, 0.125, 0.7722, 0.09382, 0.8088, 0.09382, 0.8088, 0.125, 0.7722, 0.1523, 0.7722, 0.125, 0.8088, 0.125, 0.8088, 0.1523, 0.7722, 0.1732, 0.7722, 0.1523, 0.8088, 0.1523, 0.8088, 0.1732, 0.7722, 0.2765, 0.7722, 0.1732, 0.8088, 0.1732, 0.8088, 0.2765, 0.7722, 0.375, 0.7722, 0.2765, 0.8088, 0.2765, 0.8088, 0.375, 0.7722, 0.4375, 0.7722, 0.375, 0.8088, 0.375, 0.8088, 0.4375, 0.7722, 0.5, 0.7722, 0.4375, 0.8088, 0.4375, 0.8088, 0.5, 0.7722, 0.5625, 0.7722, 0.5, 0.8088, 0.5, 0.8088, 0.5625, 0.7722, 0.625, 0.7722, 0.5625, 0.8088, 0.5625, 0.8088, 0.625, 0.7722, 0.7235, 0.7722, 0.625, 0.8088, 0.625, 0.8088, 0.7235, 0.7722, 0.8188, 0.7722, 0.7235, 0.8088, 0.7235, 0.8088, 0.8188, 0.7722, 0.8397, 0.7722, 0.8188, 0.8088, 0.8188, 0.8088, 0.8397, 0.7722, 0.875, 0.7722, 0.8397, 0.8088, 0.8397, 0.8088, 0.875, 0.7722, 0.9374, 0.7722, 0.875, 0.8088, 0.875, 0.8088, 0.9374, 0.02625, 0.9643, 0.7722, 0.9374, 0.8088, 0.9374, 0.02625, 0.9643, 0.8088, 0.9374, 0.8661, 0.9374, 0.8088, 0.9374, 0.8088, 0.875, 0.8661, 0.875, 0.8661, 0.9374, 0.8088, 0.875, 0.8088, 0.8397, 0.8661, 0.8397, 0.8661, 0.875, 0.8088, 0.8397, 0.8088, 0.8188, 0.8661, 0.8188, 0.8661, 0.8397, 0.8088, 0.8188, 0.8088, 0.7235, 0.8661, 0.7235, 0.8661, 0.8188, 0.8088, 0.7235, 0.8088, 0.625, 0.8661, 0.625, 0.8661, 0.7235, 0.8088, 0.625, 0.8088, 0.5625, 0.8661, 0.5625, 0.8661, 0.625, 0.8088, 0.5625, 0.8088, 0.5, 0.8661, 0.5, 0.8661, 0.5625, 0.8088, 0.5, 0.8088, 0.4375, 0.8661, 0.4375, 0.8661, 0.5, 0.8088, 0.4375, 0.8088, 0.375, 0.8661, 0.375, 0.8661, 0.4375, 0.8088, 0.375, 0.8088, 0.2765, 0.8661, 0.2765, 0.8661, 0.375, 0.8088, 0.2765, 0.8088, 0.1732, 0.8661, 0.1732, 0.8661, 0.2765, 0.8088, 0.1732, 0.8088, 0.1523, 0.8661, 0.1523, 0.8661, 0.1732, 0.8088, 0.1523, 0.8088, 0.125, 0.8661, 0.125, 0.8661, 0.1523, 0.8088, 0.125, 0.8088, 0.09382, 0.8661, 0.09382, 0.8661, 0.125, 0.8088, 0.09382, 0.02625, 0.03565, 0.8661, 0.09382, 0.8661, 0.09382, 0.02625, 0.03565, 0.9509, 0.09382, 0.8661, 0.125, 0.8661, 0.09382, 0.9509, 0.09382, 0.9509, 0.125, 0.8661, 0.1523, 0.8661, 0.125, 0.9509, 0.125, 0.9509, 0.1523, 0.8661, 0.1732, 0.8661, 0.1523, 0.9509, 0.1523, 0.9509, 0.1732, 0.8661, 0.2765, 0.8661, 0.1732, 0.9509, 0.1732, 0.9509, 0.2765, 0.8661, 0.375, 0.8661, 0.2765, 0.9509, 0.2765, 0.9509, 0.375, 0.8661, 0.4375, 0.8661, 0.375, 0.9509, 0.375, 0.9509, 0.4375, 0.8661, 0.5, 0.8661, 0.4375, 0.9509, 0.4375, 0.9509, 0.5, 0.8661, 0.5625, 0.8661, 0.5, 0.9509, 0.5, 0.9509, 0.5625, 0.8661, 0.625, 0.8661, 0.5625, 0.9509, 0.5625, 0.9509, 0.625, 0.8661, 0.7235, 0.8661, 0.625, 0.9509, 0.625, 0.9509, 0.7235, 0.8661, 0.8188, 0.8661, 0.7235, 0.9509, 0.7235, 0.9509, 0.8188, 0.8661, 0.8397, 0.8661, 0.8188, 0.9509, 0.8188, 0.9509, 0.8397, 0.8661, 0.875, 0.8661, 0.8397, 0.9509, 0.8397, 0.9509, 0.875, 0.8661, 0.9374, 0.8661, 0.875, 0.9509, 0.875, 0.9509, 0.9374, 0.02625, 0.9643, 0.8661, 0.9374, 0.9509, 0.9374, 0.02625, 0.9643, 0.9509, 0.9374, 0.9877, 0.9374, 0.9509, 0.9374, 0.9509, 0.875, 0.9877, 0.875, 0.9877, 0.9374, 0.9509, 0.875, 0.9509, 0.8397, 0.9877, 0.8397, 0.9877, 0.875, 0.9509, 0.8397, 0.9509, 0.8188, 0.9877, 0.8188, 0.9877, 0.8397, 0.9509, 0.8188, 0.9509, 0.7235, 0.9877, 0.7235, 0.9877, 0.8188, 0.9509, 0.7235, 0.9509, 0.625, 0.9877, 0.625, 0.9877, 0.7235, 0.9509, 0.625, 0.9509, 0.5625, 0.9877, 0.5625, 0.9877, 0.625, 0.9509, 0.5625, 0.9509, 0.5, 0.9877, 0.5, 0.9877, 0.5625, 0.9509, 0.5, 0.9509, 0.4375, 0.9877, 0.4375, 0.9877, 0.5, 0.9509, 0.4375, 0.9509, 0.375, 0.9877, 0.375, 0.9877, 0.4375, 0.9509, 0.375, 0.9509, 0.2765, 0.9877, 0.2765, 0.9877, 0.375, 0.9509, 0.2765, 0.9509, 0.1732, 0.9877, 0.1732, 0.9877, 0.2765, 0.9509, 0.1732, 0.9509, 0.1523, 0.9877, 0.1523, 0.9877, 0.1732, 0.9509, 0.1523, 0.9509, 0.125, 0.9877, 0.125, 0.9877, 0.1523, 0.9509, 0.125, 0.9509, 0.09382, 0.9877, 0.09382, 0.9877, 0.125, 0.9509, 0.09382, 0.02625, 0.03565, 0.9877, 0.09382, 0.03604, 0.09382, 0.9916, 0.03565, 0.1236, 0.09382, 0.03604, 0.125, 0.03604, 0.09382, 0.1236, 0.09382, 0.1236, 0.125, 0.03604, 0.1523, 0.03604, 0.125, 0.1236, 0.125, 0.1236, 0.1523, 0.03604, 0.1732, 0.03604, 0.1523, 0.1236, 0.1523, 0.1236, 0.1732, 0.03604, 0.2765, 0.03604, 0.1732, 0.1236, 0.1732, 0.1236, 0.2765, 0.03604, 0.375, 0.03604, 0.2765, 0.1236, 0.2765, 0.1236, 0.375, 0.03604, 0.4375, 0.03604, 0.375, 0.1236, 0.375, 0.1236, 0.4375, 0.03604, 0.5, 0.03604, 0.4375, 0.1236, 0.4375, 0.1236, 0.5, 0.03604, 0.5625, 0.03604, 0.5, 0.1236, 0.5, 0.1236, 0.5625, 0.03604, 0.625, 0.03604, 0.5625, 0.1236, 0.5625, 0.1236, 0.625, 0.03604, 0.7235, 0.03604, 0.625, 0.1236, 0.625, 0.1236, 0.7235, 0.03604, 0.8188, 0.03604, 0.7235, 0.1236, 0.7235, 0.1236, 0.8188, 0.03604, 0.8397, 0.03604, 0.8188, 0.1236, 0.8188, 0.1236, 0.8397, 0.03604, 0.875, 0.03604, 0.8397, 0.1236, 0.8397, 0.1236, 0.875, 0.03604, 0.9374, 0.03604, 0.875, 0.1236, 0.875, 0.1236, 0.9374, 0.9916, 0.9643, 0.03604, 0.9374, 0.1236, 0.9374, 0.9916, 0.9643, 0.1236, 0.9374, 0.1999, 0.9374, 0.1236, 0.9374, 0.1236, 0.875, 0.1999, 0.875, 0.1999, 0.9374, 0.1236, 0.875, 0.1236, 0.8397, 0.1999, 0.8397, 0.1999, 0.875, 0.1236, 0.8397, 0.1236, 0.8188, 0.1999, 0.8188, 0.1999, 0.8397, 0.1236, 0.8188, 0.1236, 0.7235, 0.1999, 0.7235, 0.1999, 0.8188, 0.1236, 0.7235, 0.1236, 0.625, 0.1999, 0.625, 0.1999, 0.7235, 0.1236, 0.625, 0.1236, 0.5625, 0.1999, 0.5625, 0.1999, 0.625, 0.1236, 0.5625, 0.1236, 0.5, 0.1999, 0.5, 0.1999, 0.5625, 0.1236, 0.5, 0.1236, 0.4375, 0.1999, 0.4375, 0.1999, 0.5, 0.1236, 0.4375, 0.1236, 0.375, 0.1999, 0.375, 0.1999, 0.4375, 0.1236, 0.375, 0.1236, 0.2765, 0.1999, 0.2765, 0.1999, 0.375, 0.1236, 0.2765, 0.1236, 0.1732, 0.1999, 0.1732, 0.1999, 0.2765, 0.1236, 0.1732, 0.1236, 0.1523, 0.1999, 0.1523, 0.1999, 0.1732, 0.1236, 0.1523, 0.1236, 0.125, 0.1999, 0.125, 0.1999, 0.1523, 0.1236, 0.125, 0.1236, 0.09382, 0.1999, 0.09382, 0.1999, 0.125, 0.1236, 0.09382, 0.9916, 0.03565, 0.1999, 0.09382, 0.1999, 0.09382, 0.9916, 0.03565, 0.2427, 0.09382, 0.1999, 0.125, 0.1999, 0.09382, 0.2427, 0.09382, 0.2427, 0.125, 0.1999, 0.1523, 0.1999, 0.125, 0.2427, 0.125, 0.2427, 0.1523, 0.1999, 0.1732, 0.1999, 0.1523, 0.2427, 0.1523, 0.2427, 0.1732, 0.1999, 0.2765, 0.1999, 0.1732, 0.2427, 0.1732, 0.2427, 0.2765, 0.1999, 0.375, 0.1999, 0.2765, 0.2427, 0.2765, 0.2427, 0.375, 0.1999, 0.4375, 0.1999, 0.375, 0.2427, 0.375, 0.2427, 0.4375, 0.1999, 0.5, 0.1999, 0.4375, 0.2427, 0.4375, 0.2427, 0.5, 0.1999, 0.5625, 0.1999, 0.5, 0.2427, 0.5, 0.2427, 0.5625, 0.1999, 0.625, 0.1999, 0.5625, 0.2427, 0.5625, 0.2427, 0.625, 0.1999, 0.7235, 0.1999, 0.625, 0.2427, 0.625, 0.2427, 0.7235, 0.1999, 0.8188, 0.1999, 0.7235, 0.2427, 0.7235, 0.2427, 0.8188, 0.1999, 0.8397, 0.1999, 0.8188, 0.2427, 0.8188, 0.2427, 0.8397, 0.1999, 0.875, 0.1999, 0.8397, 0.2427, 0.8397, 0.2427, 0.875, 0.1999, 0.9374, 0.1999, 0.875, 0.2427, 0.875, 0.2427, 0.9374, 0.9916, 0.9643, 0.1999, 0.9374, 0.2427, 0.9374, 0.9916, 0.9643, 0.2427, 0.9374, 0.2816, 0.9374, 0.2427, 0.9374, 0.2427, 0.875, 0.2816, 0.875, 0.2816, 0.9374, 0.2427, 0.875, 0.2427, 0.8397, 0.2816, 0.8397, 0.2816, 0.875, 0.2427, 0.8397, 0.2427, 0.8188, 0.2816, 0.8188, 0.2816, 0.8397, 0.2427, 0.8188, 0.2427, 0.7235, 0.2816, 0.7235, 0.2816, 0.8188, 0.2427, 0.7235, 0.2427, 0.625, 0.2816, 0.625, 0.2816, 0.7235, 0.2427, 0.625, 0.2427, 0.5625, 0.2816, 0.5625, 0.2816, 0.625, 0.2427, 0.5625, 0.2427, 0.5, 0.2816, 0.5, 0.2816, 0.5625, 0.2427, 0.5, 0.2427, 0.4375, 0.2816, 0.4375, 0.2816, 0.5, 0.2427, 0.4375, 0.2427, 0.375, 0.2816, 0.375, 0.2816, 0.4375, 0.2427, 0.375, 0.2427, 0.2765, 0.2816, 0.2765, 0.2816, 0.375, 0.2427, 0.2765, 0.2427, 0.1732, 0.2816, 0.1732, 0.2816, 0.2765, 0.2427, 0.1732, 0.2427, 0.1523, 0.2816, 0.1523, 0.2816, 0.1732, 0.2427, 0.1523, 0.2427, 0.125, 0.2816, 0.125, 0.2816, 0.1523, 0.2427, 0.125, 0.2427, 0.09382, 0.2816, 0.09382, 0.2816, 0.125, 0.2427, 0.09382, 0.9916, 0.03565, 0.2816, 0.09382, 0.2816, 0.09382, 0.9916, 0.03565, 0.3343, 0.09382, 0.2816, 0.125, 0.2816, 0.09382, 0.3343, 0.09382, 0.3343, 0.125, 0.2816, 0.1523, 0.2816, 0.125, 0.3343, 0.125, 0.3343, 0.1523, 0.2816, 0.1732, 0.2816, 0.1523, 0.3343, 0.1523, 0.3343, 0.1732, 0.2816, 0.2765, 0.2816, 0.1732, 0.3343, 0.1732, 0.3343, 0.2765, 0.2816, 0.375, 0.2816, 0.2765, 0.3343, 0.2765, 0.3343, 0.375, 0.2816, 0.4375, 0.2816, 0.375, 0.3343, 0.375, 0.3343, 0.4375, 0.2816, 0.5, 0.2816, 0.4375, 0.3343, 0.4375, 0.3343, 0.5, 0.2816, 0.5625, 0.2816, 0.5, 0.3343, 0.5, 0.3343, 0.5625, 0.2816, 0.625, 0.2816, 0.5625, 0.3343, 0.5625, 0.3343, 0.625, 0.2816, 0.7235, 0.2816, 0.625, 0.3343, 0.625, 0.3343, 0.7235, 0.2816, 0.8188, 0.2816, 0.7235, 0.3343, 0.7235, 0.3343, 0.8188, 0.2816, 0.8397, 0.2816, 0.8188, 0.3343, 0.8188, 0.3343, 0.8397, 0.2816, 0.875, 0.2816, 0.8397, 0.3343, 0.8397, 0.3343, 0.875, 0.2816, 0.9374, 0.2816, 0.875, 0.3343, 0.875, 0.3343, 0.9374, 0.9916, 0.9643, 0.2816, 0.9374, 0.3343, 0.9374, 0.9916, 0.9643, 0.3343, 0.9374, 0.3975, 0.9374, 0.3343, 0.9374, 0.3343, 0.875, 0.3975, 0.875, 0.3975, 0.9374, 0.3343, 0.875, 0.3343, 0.8397, 0.3975, 0.8397, 0.3975, 0.875, 0.3343, 0.8397, 0.3343, 0.8188, 0.3975, 0.8188, 0.3975, 0.8397, 0.3343, 0.8188, 0.3343, 0.7235, 0.3975, 0.7235, 0.3975, 0.8188, 0.3343, 0.7235, 0.3343, 0.625, 0.3975, 0.625, 0.3975, 0.7235, 0.3343, 0.625, 0.3343, 0.5625, 0.3975, 0.5625, 0.3975, 0.625, 0.3343, 0.5625, 0.3343, 0.5, 0.3975, 0.5, 0.3975, 0.5625, 0.3343, 0.5, 0.3343, 0.4375, 0.3975, 0.4375, 0.3975, 0.5, 0.3343, 0.4375, 0.3343, 0.375, 0.3975, 0.375, 0.3975, 0.4375, 0.3343, 0.375, 0.3343, 0.2765, 0.3975, 0.2765, 0.3975, 0.375, 0.3343, 0.2765, 0.3343, 0.1732, 0.3975, 0.1732, 0.3975, 0.2765, 0.3343, 0.1732, 0.3343, 0.1523, 0.3975, 0.1523, 0.3975, 0.1732, 0.3343, 0.1523, 0.3343, 0.125, 0.3975, 0.125, 0.3975, 0.1523, 0.3343, 0.125, 0.3343, 0.09382, 0.3975, 0.09382, 0.3975, 0.125, 0.3343, 0.09382, 0.9916, 0.03565, 0.3975, 0.09382, 0.3975, 0.09382, 0.9916, 0.03565, 0.4612, 0.09382, 0.3975, 0.125, 0.3975, 0.09382, 0.4612, 0.09382, 0.4612, 0.125, 0.3975, 0.1523, 0.3975, 0.125, 0.4612, 0.125, 0.4612, 0.1523, 0.3975, 0.1732, 0.3975, 0.1523, 0.4612, 0.1523, 0.4612, 0.1732, 0.3975, 0.2765, 0.3975, 0.1732, 0.4612, 0.1732, 0.4612, 0.2765, 0.3975, 0.375, 0.3975, 0.2765, 0.4612, 0.2765, 0.4612, 0.375, 0.3975, 0.4375, 0.3975, 0.375, 0.4612, 0.375, 0.4612, 0.4375, 0.3975, 0.5, 0.3975, 0.4375, 0.4612, 0.4375, 0.4612, 0.5, 0.3975, 0.5625, 0.3975, 0.5, 0.4612, 0.5, 0.4612, 0.5625, 0.3975, 0.625, 0.3975, 0.5625, 0.4612, 0.5625, 0.4612, 0.625, 0.3975, 0.7235, 0.3975, 0.625, 0.4612, 0.625, 0.4612, 0.7235, 0.3975, 0.8188, 0.3975, 0.7235, 0.4612, 0.7235, 0.4612, 0.8188, 0.3975, 0.8397, 0.3975, 0.8188, 0.4612, 0.8188, 0.4612, 0.8397, 0.3975, 0.875, 0.3975, 0.8397, 0.4612, 0.8397, 0.4612, 0.875, 0.3975, 0.9374, 0.3975, 0.875, 0.4612, 0.875, 0.4612, 0.9374, 0.9916, 0.9643, 0.3975, 0.9374, 0.4612, 0.9374, 0.9916, 0.9643, 0.4612, 0.9374, 0.5264, 0.9374, 0.4612, 0.9374, 0.4612, 0.875, 0.5264, 0.875, 0.5264, 0.9374, 0.4612, 0.875, 0.4612, 0.8397, 0.5264, 0.8397, 0.5264, 0.875, 0.4612, 0.8397, 0.4612, 0.8188, 0.5264, 0.8188, 0.5264, 0.8397, 0.4612, 0.8188, 0.4612, 0.7235, 0.5264, 0.7235, 0.5264, 0.8188, 0.4612, 0.7235, 0.4612, 0.625, 0.5264, 0.625, 0.5264, 0.7235, 0.4612, 0.625, 0.4612, 0.5625, 0.5264, 0.5625, 0.5264, 0.625, 0.4612, 0.5625, 0.4612, 0.5, 0.5264, 0.5, 0.5264, 0.5625, 0.4612, 0.5, 0.4612, 0.4375, 0.5264, 0.4375, 0.5264, 0.5, 0.4612, 0.4375, 0.4612, 0.375, 0.5264, 0.375, 0.5264, 0.4375, 0.4612, 0.375, 0.4612, 0.2765, 0.5264, 0.2765, 0.5264, 0.375, 0.4612, 0.2765, 0.4612, 0.1732, 0.5264, 0.1732, 0.5264, 0.2765, 0.4612, 0.1732, 0.4612, 0.1523, 0.5264, 0.1523, 0.5264, 0.1732, 0.4612, 0.1523, 0.4612, 0.125, 0.5264, 0.125, 0.5264, 0.1523, 0.4612, 0.125, 0.4612, 0.09382, 0.5264, 0.09382, 0.5264, 0.125, 0.4612, 0.09382, 0.9916, 0.03565, 0.5264, 0.09382, 0.5264, 0.09382, 0.9916, 0.03565, 0.5893, 0.09382, 0.5264, 0.125, 0.5264, 0.09382, 0.5893, 0.09382, 0.5893, 0.125, 0.5264, 0.1523, 0.5264, 0.125, 0.5893, 0.125, 0.5893, 0.1523, 0.5264, 0.1732, 0.5264, 0.1523, 0.5893, 0.1523, 0.5893, 0.1732, 0.5264, 0.2765, 0.5264, 0.1732, 0.5893, 0.1732, 0.5893, 0.2765, 0.5264, 0.375, 0.5264, 0.2765, 0.5893, 0.2765, 0.5893, 0.375, 0.5264, 0.4375, 0.5264, 0.375, 0.5893, 0.375, 0.5893, 0.4375, 0.5264, 0.5, 0.5264, 0.4375, 0.5893, 0.4375, 0.5893, 0.5, 0.5264, 0.5625, 0.5264, 0.5, 0.5893, 0.5, 0.5893, 0.5625, 0.5264, 0.625, 0.5264, 0.5625, 0.5893, 0.5625, 0.5893, 0.625, 0.5264, 0.7235, 0.5264, 0.625, 0.5893, 0.625, 0.5893, 0.7235, 0.5264, 0.8188, 0.5264, 0.7235, 0.5893, 0.7235, 0.5893, 0.8188, 0.5264, 0.8397, 0.5264, 0.8188, 0.5893, 0.8188, 0.5893, 0.8397, 0.5264, 0.875, 0.5264, 0.8397, 0.5893, 0.8397, 0.5893, 0.875, 0.5264, 0.9374, 0.5264, 0.875, 0.5893, 0.875, 0.5893, 0.9374, 0.9916, 0.9643, 0.5264, 0.9374, 0.5893, 0.9374, 0.9916, 0.9643, 0.5893, 0.9374, 0.6524, 0.9374, 0.5893, 0.9374, 0.5893, 0.875, 0.6524, 0.875, 0.6524, 0.9374, 0.5893, 0.875, 0.5893, 0.8397, 0.6524, 0.8397, 0.6524, 0.875, 0.5893, 0.8397, 0.5893, 0.8188, 0.6524, 0.8188, 0.6524, 0.8397, 0.5893, 0.8188, 0.5893, 0.7235, 0.6524, 0.7235, 0.6524, 0.8188, 0.5893, 0.7235, 0.5893, 0.625, 0.6524, 0.625, 0.6524, 0.7235, 0.5893, 0.625, 0.5893, 0.5625, 0.6524, 0.5625, 0.6524, 0.625, 0.5893, 0.5625, 0.5893, 0.5, 0.6524, 0.5, 0.6524, 0.5625, 0.5893, 0.5, 0.5893, 0.4375, 0.6524, 0.4375, 0.6524, 0.5, 0.5893, 0.4375, 0.5893, 0.375, 0.6524, 0.375, 0.6524, 0.4375, 0.5893, 0.375, 0.5893, 0.2765, 0.6524, 0.2765, 0.6524, 0.375, 0.5893, 0.2765, 0.5893, 0.1732, 0.6524, 0.1732, 0.6524, 0.2765, 0.5893, 0.1732, 0.5893, 0.1523, 0.6524, 0.1523, 0.6524, 0.1732, 0.5893, 0.1523, 0.5893, 0.125, 0.6524, 0.125, 0.6524, 0.1523, 0.5893, 0.125, 0.5893, 0.09382, 0.6524, 0.09382, 0.6524, 0.125, 0.5893, 0.09382, 0.9916, 0.03565, 0.6524, 0.09382, 0.6524, 0.09382, 0.9916, 0.03565, 0.7283, 0.09382, 0.6524, 0.125, 0.6524, 0.09382, 0.7283, 0.09382, 0.7283, 0.125, 0.6524, 0.1523, 0.6524, 0.125, 0.7283, 0.125, 0.7283, 0.1523, 0.6524, 0.1732, 0.6524, 0.1523, 0.7283, 0.1523, 0.7283, 0.1732, 0.6524, 0.2765, 0.6524, 0.1732, 0.7283, 0.1732, 0.7283, 0.2765, 0.6524, 0.375, 0.6524, 0.2765, 0.7283, 0.2765, 0.7283, 0.375, 0.6524, 0.4375, 0.6524, 0.375, 0.7283, 0.375, 0.7283, 0.4375, 0.6524, 0.5, 0.6524, 0.4375, 0.7283, 0.4375, 0.7283, 0.5, 0.6524, 0.5625, 0.6524, 0.5, 0.7283, 0.5, 0.7283, 0.5625, 0.6524, 0.625, 0.6524, 0.5625, 0.7283, 0.5625, 0.7283, 0.625, 0.6524, 0.7235, 0.6524, 0.625, 0.7283, 0.625, 0.7283, 0.7235, 0.6524, 0.8188, 0.6524, 0.7235, 0.7283, 0.7235, 0.7283, 0.8188, 0.6524, 0.8397, 0.6524, 0.8188, 0.7283, 0.8188, 0.7283, 0.8397, 0.6524, 0.875, 0.6524, 0.8397, 0.7283, 0.8397, 0.7283, 0.875, 0.6524, 0.9374, 0.6524, 0.875, 0.7283, 0.875, 0.7283, 0.9374, 0.9916, 0.9643, 0.6524, 0.9374, 0.7283, 0.9374, 0.9916, 0.9643, 0.7283, 0.9374, 0.7655, 0.9374, 0.7283, 0.9374, 0.7283, 0.875, 0.7655, 0.875, 0.7655, 0.9374, 0.7283, 0.875, 0.7283, 0.8397, 0.7655, 0.8397, 0.7655, 0.875, 0.7283, 0.8397, 0.7283, 0.8188, 0.7655, 0.8188, 0.7655, 0.8397, 0.7283, 0.8188, 0.7283, 0.7235, 0.7655, 0.7235, 0.7655, 0.8188, 0.7283, 0.7235, 0.7283, 0.625, 0.7655, 0.625, 0.7655, 0.7235, 0.7283, 0.625, 0.7283, 0.5625, 0.7655, 0.5625, 0.7655, 0.625, 0.7283, 0.5625, 0.7283, 0.5, 0.7655, 0.5, 0.7655, 0.5625, 0.7283, 0.5, 0.7283, 0.4375, 0.7655, 0.4375, 0.7655, 0.5, 0.7283, 0.4375, 0.7283, 0.375, 0.7655, 0.375, 0.7655, 0.4375, 0.7283, 0.375, 0.7283, 0.2765, 0.7655, 0.2765, 0.7655, 0.375, 0.7283, 0.2765, 0.7283, 0.1732, 0.7655, 0.1732, 0.7655, 0.2765, 0.7283, 0.1732, 0.7283, 0.1523, 0.7655, 0.1523, 0.7655, 0.1732, 0.7283, 0.1523, 0.7283, 0.125, 0.7655, 0.125, 0.7655, 0.1523, 0.7283, 0.125, 0.7283, 0.09382, 0.7655, 0.09382, 0.7655, 0.125, 0.7283, 0.09382, 0.9916, 0.03565, 0.7655, 0.09382, 0.7655, 0.09382, 0.9916, 0.03565, 0.8083, 0.09382, 0.7655, 0.125, 0.7655, 0.09382, 0.8083, 0.09382, 0.8083, 0.125, 0.7655, 0.1523, 0.7655, 0.125, 0.8083, 0.125, 0.8083, 0.1523, 0.7655, 0.1732, 0.7655, 0.1523, 0.8083, 0.1523, 0.8083, 0.1732, 0.7655, 0.2765, 0.7655, 0.1732, 0.8083, 0.1732, 0.8083, 0.2765, 0.7655, 0.375, 0.7655, 0.2765, 0.8083, 0.2765, 0.8083, 0.375, 0.7655, 0.4375, 0.7655, 0.375, 0.8083, 0.375, 0.8083, 0.4375, 0.7655, 0.5, 0.7655, 0.4375, 0.8083, 0.4375, 0.8083, 0.5, 0.7655, 0.5625, 0.7655, 0.5, 0.8083, 0.5, 0.8083, 0.5625, 0.7655, 0.625, 0.7655, 0.5625, 0.8083, 0.5625, 0.8083, 0.625, 0.7655, 0.7235, 0.7655, 0.625, 0.8083, 0.625, 0.8083, 0.7235, 0.7655, 0.8188, 0.7655, 0.7235, 0.8083, 0.7235, 0.8083, 0.8188, 0.7655, 0.8397, 0.7655, 0.8188, 0.8083, 0.8188, 0.8083, 0.8397, 0.7655, 0.875, 0.7655, 0.8397, 0.8083, 0.8397, 0.8083, 0.875, 0.7655, 0.9374, 0.7655, 0.875, 0.8083, 0.875, 0.8083, 0.9374, 0.9916, 0.9643, 0.7655, 0.9374, 0.8083, 0.9374, 0.9916, 0.9643, 0.8083, 0.9374, 0.8595, 0.9374, 0.8083, 0.9374, 0.8083, 0.875, 0.8595, 0.875, 0.8595, 0.9374, 0.8083, 0.875, 0.8083, 0.8397, 0.8595, 0.8397, 0.8595, 0.875, 0.8083, 0.8397, 0.8083, 0.8188, 0.8595, 0.8188, 0.8595, 0.8397, 0.8083, 0.8188, 0.8083, 0.7235, 0.8595, 0.7235, 0.8595, 0.8188, 0.8083, 0.7235, 0.8083, 0.625, 0.8595, 0.625, 0.8595, 0.7235, 0.8083, 0.625, 0.8083, 0.5625, 0.8595, 0.5625, 0.8595, 0.625, 0.8083, 0.5625, 0.8083, 0.5, 0.8595, 0.5, 0.8595, 0.5625, 0.8083, 0.5, 0.8083, 0.4375, 0.8595, 0.4375, 0.8595, 0.5, 0.8083, 0.4375, 0.8083, 0.375, 0.8595, 0.375, 0.8595, 0.4375, 0.8083, 0.375, 0.8083, 0.2765, 0.8595, 0.2765, 0.8595, 0.375, 0.8083, 0.2765, 0.8083, 0.1732, 0.8595, 0.1732, 0.8595, 0.2765, 0.8083, 0.1732, 0.8083, 0.1523, 0.8595, 0.1523, 0.8595, 0.1732, 0.8083, 0.1523, 0.8083, 0.125, 0.8595, 0.125, 0.8595, 0.1523, 0.8083, 0.125, 0.8083, 0.09382, 0.8595, 0.09382, 0.8595, 0.125, 0.8083, 0.09382, 0.9916, 0.03565, 0.8595, 0.09382, 0.8595, 0.09382, 0.9916, 0.03565, 0.9443, 0.09382, 0.8595, 0.125, 0.8595, 0.09382, 0.9443, 0.09382, 0.9443, 0.125, 0.8595, 0.1523, 0.8595, 0.125, 0.9443, 0.125, 0.9443, 0.1523, 0.8595, 0.1732, 0.8595, 0.1523, 0.9443, 0.1523, 0.9443, 0.1732, 0.8595, 0.2765, 0.8595, 0.1732, 0.9443, 0.1732, 0.9443, 0.2765, 0.8595, 0.375, 0.8595, 0.2765, 0.9443, 0.2765, 0.9443, 0.375, 0.8595, 0.4375, 0.8595, 0.375, 0.9443, 0.375, 0.9443, 0.4375, 0.8595, 0.5, 0.8595, 0.4375, 0.9443, 0.4375, 0.9443, 0.5, 0.8595, 0.5625, 0.8595, 0.5, 0.9443, 0.5, 0.9443, 0.5625, 0.8595, 0.625, 0.8595, 0.5625, 0.9443, 0.5625, 0.9443, 0.625, 0.8595, 0.7235, 0.8595, 0.625, 0.9443, 0.625, 0.9443, 0.7235, 0.8595, 0.8188, 0.8595, 0.7235, 0.9443, 0.7235, 0.9443, 0.8188, 0.8595, 0.8397, 0.8595, 0.8188, 0.9443, 0.8188, 0.9443, 0.8397, 0.8595, 0.875, 0.8595, 0.8397, 0.9443, 0.8397, 0.9443, 0.875, 0.8595, 0.9374, 0.8595, 0.875, 0.9443, 0.875, 0.9443, 0.9374, 0.9916, 0.9643, 0.8595, 0.9374, 0.9443, 0.9374, 0.9916, 0.9643, 0.9443, 0.9374, 0.992, 0.9374, 0.9443, 0.9374, 0.9443, 0.875, 0.992, 0.875, 0.992, 0.9374, 0.9443, 0.875, 0.9443, 0.8397, 0.992, 0.8397, 0.992, 0.875, 0.9443, 0.8397, 0.9443, 0.8188, 0.992, 0.8188, 0.992, 0.8397, 0.9443, 0.8188, 0.9443, 0.7235, 0.992, 0.7235, 0.992, 0.8188, 0.9443, 0.7235, 0.9443, 0.625, 0.992, 0.625, 0.992, 0.7235, 0.9443, 0.625, 0.9443, 0.5625, 0.992, 0.5625, 0.992, 0.625, 0.9443, 0.5625, 0.9443, 0.5, 0.992, 0.5, 0.992, 0.5625, 0.9443, 0.5, 0.9443, 0.4375, 0.992, 0.4375, 0.992, 0.5, 0.9443, 0.4375, 0.9443, 0.375, 0.992, 0.375, 0.992, 0.4375, 0.9443, 0.375, 0.9443, 0.2765, 0.992, 0.2765, 0.992, 0.375, 0.9443, 0.2765, 0.9443, 0.1732, 0.992, 0.1732, 0.992, 0.2765, 0.9443, 0.1732, 0.9443, 0.1523, 0.992, 0.1523, 0.992, 0.1732, 0.9443, 0.1523, 0.9443, 0.125, 0.992, 0.125, 0.992, 0.1523, 0.9443, 0.125, 0.9443, 0.09382, 0.992, 0.09382, 0.992, 0.125, 0.9443, 0.09382, 0.9916, 0.03565, 0.992, 0.09382, 0.04268, 0.09382, 0.02625, 0.03565, 0.1303, 0.09382, 0.04268, 0.125, 0.04268, 0.09382, 0.1303, 0.09382, 0.1303, 0.125, 0.04268, 0.1523, 0.04268, 0.125, 0.1303, 0.125, 0.1303, 0.1523, 0.04268, 0.1732, 0.04268, 0.1523, 0.1303, 0.1523, 0.1303, 0.1732, 0.04268, 0.2765, 0.04268, 0.1732, 0.1303, 0.1732, 0.1303, 0.2765, 0.04268, 0.375, 0.04268, 0.2765, 0.1303, 0.2765, 0.1303, 0.375, 0.04268, 0.4375, 0.04268, 0.375, 0.1303, 0.375, 0.1303, 0.4375, 0.04268, 0.5, 0.04268, 0.4375, 0.1303, 0.4375, 0.1303, 0.5, 0.04268, 0.5625, 0.04268, 0.5, 0.1303, 0.5, 0.1303, 0.5625, 0.04268, 0.625, 0.04268, 0.5625, 0.1303, 0.5625, 0.1303, 0.625, 0.04268, 0.7235, 0.04268, 0.625, 0.1303, 0.625, 0.1303, 0.7235, 0.04268, 0.8188, 0.04268, 0.7235, 0.1303, 0.7235, 0.1303, 0.8188, 0.04268, 0.8397, 0.04268, 0.8188, 0.1303, 0.8188, 0.1303, 0.8397, 0.04268, 0.875, 0.04268, 0.8397, 0.1303, 0.8397, 0.1303, 0.875, 0.04268, 0.9374, 0.04268, 0.875, 0.1303, 0.875, 0.1303, 0.9374, 0.02625, 0.9643, 0.04268, 0.9374, 0.1303, 0.9374, 0.02625, 0.9643, 0.1303, 0.9374, 0.2065, 0.9374, 0.1303, 0.9374, 0.1303, 0.875, 0.2065, 0.875, 0.2065, 0.9374, 0.1303, 0.875, 0.1303, 0.8397, 0.2065, 0.8397, 0.2065, 0.875, 0.1303, 0.8397, 0.1303, 0.8188, 0.2065, 0.8188, 0.2065, 0.8397, 0.1303, 0.8188, 0.1303, 0.7235, 0.2065, 0.7235, 0.2065, 0.8188, 0.1303, 0.7235, 0.1303, 0.625, 0.2065, 0.625, 0.2065, 0.7235, 0.1303, 0.625, 0.1303, 0.5625, 0.2065, 0.5625, 0.2065, 0.625, 0.1303, 0.5625, 0.1303, 0.5, 0.2065, 0.5, 0.2065, 0.5625, 0.1303, 0.5, 0.1303, 0.4375, 0.2065, 0.4375, 0.2065, 0.5, 0.1303, 0.4375, 0.1303, 0.375, 0.2065, 0.375, 0.2065, 0.4375, 0.1303, 0.375, 0.1303, 0.2765, 0.2065, 0.2765, 0.2065, 0.375, 0.1303, 0.2765, 0.1303, 0.1732, 0.2065, 0.1732, 0.2065, 0.2765, 0.1303, 0.1732, 0.1303, 0.1523, 0.2065, 0.1523, 0.2065, 0.1732, 0.1303, 0.1523, 0.1303, 0.125, 0.2065, 0.125, 0.2065, 0.1523, 0.1303, 0.125, 0.1303, 0.09382, 0.2065, 0.09382, 0.2065, 0.125, 0.1303, 0.09382, 0.02625, 0.03565, 0.2065, 0.09382, 0.2065, 0.09382, 0.02625, 0.03565, 0.2437, 0.09382, 0.2065, 0.125, 0.2065, 0.09382, 0.2437, 0.09382, 0.2437, 0.125, 0.2065, 0.1523, 0.2065, 0.125, 0.2437, 0.125, 0.2437, 0.1523, 0.2065, 0.1732, 0.2065, 0.1523, 0.2437, 0.1523, 0.2437, 0.1732, 0.2065, 0.2765, 0.2065, 0.1732, 0.2437, 0.1732, 0.2437, 0.2765, 0.2065, 0.375, 0.2065, 0.2765, 0.2437, 0.2765, 0.2437, 0.375, 0.2065, 0.4375, 0.2065, 0.375, 0.2437, 0.375, 0.2437, 0.4375, 0.2065, 0.5, 0.2065, 0.4375, 0.2437, 0.4375, 0.2437, 0.5, 0.2065, 0.5625, 0.2065, 0.5, 0.2437, 0.5, 0.2437, 0.5625, 0.2065, 0.625, 0.2065, 0.5625, 0.2437, 0.5625, 0.2437, 0.625, 0.2065, 0.7235, 0.2065, 0.625, 0.2437, 0.625, 0.2437, 0.7235, 0.2065, 0.8188, 0.2065, 0.7235, 0.2437, 0.7235, 0.2437, 0.8188, 0.2065, 0.8397, 0.2065, 0.8188, 0.2437, 0.8188, 0.2437, 0.8397, 0.2065, 0.875, 0.2065, 0.8397, 0.2437, 0.8397, 0.2437, 0.875, 0.2065, 0.9374, 0.2065, 0.875, 0.2437, 0.875, 0.2437, 0.9374, 0.02625, 0.9643, 0.2065, 0.9374, 0.2437, 0.9374, 0.02625, 0.9643, 0.2437, 0.9374, 0.275, 0.9374, 0.2437, 0.9374, 0.2437, 0.875, 0.275, 0.875, 0.275, 0.9374, 0.2437, 0.875, 0.2437, 0.8397, 0.275, 0.8397, 0.275, 0.875, 0.2437, 0.8397, 0.2437, 0.8188, 0.275, 0.8188, 0.275, 0.8397, 0.2437, 0.8188, 0.2437, 0.7235, 0.275, 0.7235, 0.275, 0.8188, 0.2437, 0.7235, 0.2437, 0.625, 0.275, 0.625, 0.275, 0.7235, 0.2437, 0.625, 0.2437, 0.5625, 0.275, 0.5625, 0.275, 0.625, 0.2437, 0.5625, 0.2437, 0.5, 0.275, 0.5, 0.275, 0.5625, 0.2437, 0.5, 0.2437, 0.4375, 0.275, 0.4375, 0.275, 0.5, 0.2437, 0.4375, 0.2437, 0.375, 0.275, 0.375, 0.275, 0.4375, 0.2437, 0.375, 0.2437, 0.2765, 0.275, 0.2765, 0.275, 0.375, 0.2437, 0.2765, 0.2437, 0.1732, 0.275, 0.1732, 0.275, 0.2765, 0.2437, 0.1732, 0.2437, 0.1523, 0.275, 0.1523, 0.275, 0.1732, 0.2437, 0.1523, 0.2437, 0.125, 0.275, 0.125, 0.275, 0.1523, 0.2437, 0.125, 0.2437, 0.09382, 0.275, 0.09382, 0.275, 0.125, 0.2437, 0.09382, 0.02625, 0.03565, 0.275, 0.09382, 0.275, 0.09382, 0.02625, 0.03565, 0.3341, 0.09382, 0.275, 0.125, 0.275, 0.09382, 0.3341, 0.09382, 0.3341, 0.125, 0.275, 0.1523, 0.275, 0.125, 0.3341, 0.125, 0.3341, 0.1523, 0.275, 0.1732, 0.275, 0.1523, 0.3341, 0.1523, 0.3341, 0.1732, 0.275, 0.2765, 0.275, 0.1732, 0.3341, 0.1732, 0.3341, 0.2765, 0.275, 0.375, 0.275, 0.2765, 0.3341, 0.2765, 0.3341, 0.375, 0.275, 0.4375, 0.275, 0.375, 0.3341, 0.375, 0.3341, 0.4375, 0.275, 0.5, 0.275, 0.4375, 0.3341, 0.4375, 0.3341, 0.5, 0.275, 0.5625, 0.275, 0.5, 0.3341, 0.5, 0.3341, 0.5625, 0.275, 0.625, 0.275, 0.5625, 0.3341, 0.5625, 0.3341, 0.625, 0.275, 0.7235, 0.275, 0.625, 0.3341, 0.625, 0.3341, 0.7235, 0.275, 0.8188, 0.275, 0.7235, 0.3341, 0.7235, 0.3341, 0.8188, 0.275, 0.8397, 0.275, 0.8188, 0.3341, 0.8188, 0.3341, 0.8397, 0.275, 0.875, 0.275, 0.8397, 0.3341, 0.8397, 0.3341, 0.875, 0.275, 0.9374, 0.275, 0.875, 0.3341, 0.875, 0.3341, 0.9374, 0.02625, 0.9643, 0.275, 0.9374, 0.3341, 0.9374, 0.02625, 0.9643, 0.3341, 0.9374, 0.3974, 0.9374, 0.3341, 0.9374, 0.3341, 0.875, 0.3974, 0.875, 0.3974, 0.9374, 0.3341, 0.875, 0.3341, 0.8397, 0.3974, 0.8397, 0.3974, 0.875, 0.3341, 0.8397, 0.3341, 0.8188, 0.3974, 0.8188, 0.3974, 0.8397, 0.3341, 0.8188, 0.3341, 0.7235, 0.3974, 0.7235, 0.3974, 0.8188, 0.3341, 0.7235, 0.3341, 0.625, 0.3974, 0.625, 0.3974, 0.7235, 0.3341, 0.625, 0.3341, 0.5625, 0.3974, 0.5625, 0.3974, 0.625, 0.3341, 0.5625, 0.3341, 0.5, 0.3974, 0.5, 0.3974, 0.5625, 0.3341, 0.5, 0.3341, 0.4375, 0.3974, 0.4375, 0.3974, 0.5, 0.3341, 0.4375, 0.3341, 0.375, 0.3974, 0.375, 0.3974, 0.4375, 0.3341, 0.375, 0.3341, 0.2765, 0.3974, 0.2765, 0.3974, 0.375, 0.3341, 0.2765, 0.3341, 0.1732, 0.3974, 0.1732, 0.3974, 0.2765, 0.3341, 0.1732, 0.3341, 0.1523, 0.3974, 0.1523, 0.3974, 0.1732, 0.3341, 0.1523, 0.3341, 0.125, 0.3974, 0.125, 0.3974, 0.1523, 0.3341, 0.125, 0.3341, 0.09382, 0.3974, 0.09382, 0.3974, 0.125, 0.3341, 0.09382, 0.02625, 0.03565, 0.3974, 0.09382])
me_sphere_006.materials.append(mat_balln9)
me_sphere_006.use_remesh_preserve_volume = False
me_sphere_006.use_remesh_preserve_attributes = False
me_sphere_006.use_mirror_vertex_groups = False
me_sphere_006.update()

# ---- objects
ob_ball_009 = bpy.data.objects.new('Ball.009', me_sphere_006)

# ---- transforms, parenting, visibility, modifiers, constraints
ob_ball_009.location = (0.0, 0.0, 0.0)
ob_ball_009.rotation_euler = (3.25, -0.1485, -3.182)
ob_ball_009.scale = (1.144, 1.144, 1.144)
ob_ball_009.lineart.crease_threshold = 0.0

# ---- collection membership
scene.collection.objects.link(ob_ball_009)

# ---- scene / render settings (as saved in the file)
scene.frame_start = 1; scene.frame_end = 1; scene.frame_set(2)
scene.render.engine = 'CYCLES'
scene.render.image_settings.color_mode = 'RGB'
scene.render.image_settings.compression = 90
scene.render.dither_intensity = 0.0
scene.render.bake_margin = 2
scene.render.bake_bias = 0.0
scene.cycles.use_denoising = False
scene.cycles.samples = 50
scene.cycles.sampling_pattern = 'TABULATED_SOBOL'
scene.cycles.light_sampling_threshold = 0.0
scene.cycles.use_adaptive_sampling = False
scene.cycles.use_light_tree = False
scene.cycles.caustics_reflective = False
scene.cycles.caustics_refractive = False
scene.cycles.blur_glossy = 0.0
scene.cycles.max_bounces = 11
scene.cycles.volume_bounces = 1
scene.cycles.pixel_filter_type = 'GAUSSIAN'
scene.cycles.sample_clamp_indirect = 0.0
scene.view_settings.view_transform = 'Standard'
bpy.context.view_layer.update()

# ---- added for rendering (the .blend has no active camera and no usable light): camera, sun
cam_auto = bpy.data.cameras.new('AutoCamera')
cam_auto.lens = 50.0
cam_auto.sensor_width = 36.0
cam_auto.clip_end = 1000.0
ob_auto_camera = bpy.data.objects.new('AutoCamera', cam_auto)
scene.collection.objects.link(ob_auto_camera)
ob_auto_camera.location = (0.185045, -0.222054, 0.148036)
ob_auto_camera.rotation_euler = (1.09748, -7.21219e-08, 0.694738)
scene.camera = ob_auto_camera
light_auto_sun = bpy.data.lights.new('AutoSun', 'SUN')
light_auto_sun.energy = 3.0
light_auto_sun.angle = 0.0523599
ob_auto_sun = bpy.data.objects.new('AutoSun', light_auto_sun)
scene.collection.objects.link(ob_auto_sun)
ob_auto_sun.rotation_euler = (0.872665, 0.174533, 0.523599)
bpy.context.view_layer.update()
